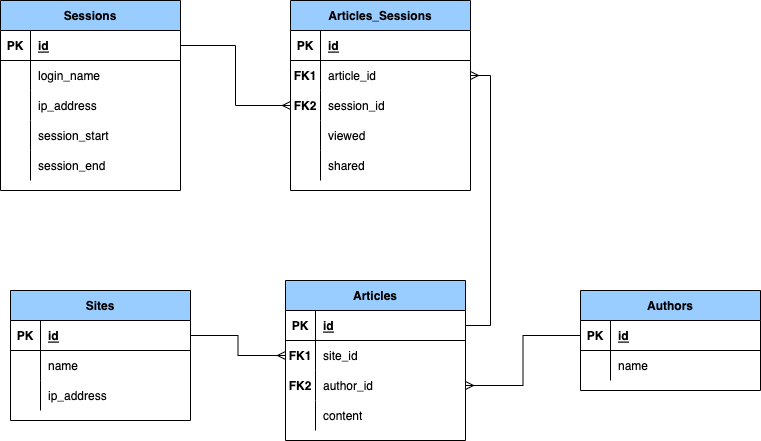

The diagram above was exported from draw.io. Its source (the exported page's mxGraphModel, read from the mxfile embedded in the PNG):
<mxGraphModel dx="946" dy="672" grid="1" gridSize="10" guides="1" tooltips="1" connect="1" arrows="1" fold="1" page="1" pageScale="1" pageWidth="850" pageHeight="1100" math="0" shadow="0">
  <root>
    <mxCell id="0" />
    <mxCell id="1" parent="0" />
    <mxCell id="93qsfNuPihQqWfIKKyIM-1" value="Sites" style="shape=table;startSize=30;container=1;collapsible=1;childLayout=tableLayout;fixedRows=1;rowLines=0;fontStyle=1;align=center;resizeLast=1;fillColor=#99CCFF;" parent="1" vertex="1">
      <mxGeometry x="60" y="400" width="180" height="130" as="geometry" />
    </mxCell>
    <mxCell id="93qsfNuPihQqWfIKKyIM-2" value="" style="shape=tableRow;horizontal=0;startSize=0;swimlaneHead=0;swimlaneBody=0;fillColor=none;collapsible=0;dropTarget=0;points=[[0,0.5],[1,0.5]];portConstraint=eastwest;top=0;left=0;right=0;bottom=1;" parent="93qsfNuPihQqWfIKKyIM-1" vertex="1">
      <mxGeometry y="30" width="180" height="30" as="geometry" />
    </mxCell>
    <mxCell id="93qsfNuPihQqWfIKKyIM-3" value="PK" style="shape=partialRectangle;connectable=0;fillColor=none;top=0;left=0;bottom=0;right=0;fontStyle=1;overflow=hidden;" parent="93qsfNuPihQqWfIKKyIM-2" vertex="1">
      <mxGeometry width="30" height="30" as="geometry">
        <mxRectangle width="30" height="30" as="alternateBounds" />
      </mxGeometry>
    </mxCell>
    <mxCell id="93qsfNuPihQqWfIKKyIM-4" value="id" style="shape=partialRectangle;connectable=0;fillColor=none;top=0;left=0;bottom=0;right=0;align=left;spacingLeft=6;fontStyle=5;overflow=hidden;" parent="93qsfNuPihQqWfIKKyIM-2" vertex="1">
      <mxGeometry x="30" width="150" height="30" as="geometry">
        <mxRectangle width="150" height="30" as="alternateBounds" />
      </mxGeometry>
    </mxCell>
    <mxCell id="93qsfNuPihQqWfIKKyIM-5" value="" style="shape=tableRow;horizontal=0;startSize=0;swimlaneHead=0;swimlaneBody=0;fillColor=none;collapsible=0;dropTarget=0;points=[[0,0.5],[1,0.5]];portConstraint=eastwest;top=0;left=0;right=0;bottom=0;" parent="93qsfNuPihQqWfIKKyIM-1" vertex="1">
      <mxGeometry y="60" width="180" height="30" as="geometry" />
    </mxCell>
    <mxCell id="93qsfNuPihQqWfIKKyIM-6" value="" style="shape=partialRectangle;connectable=0;fillColor=none;top=0;left=0;bottom=0;right=0;editable=1;overflow=hidden;" parent="93qsfNuPihQqWfIKKyIM-5" vertex="1">
      <mxGeometry width="30" height="30" as="geometry">
        <mxRectangle width="30" height="30" as="alternateBounds" />
      </mxGeometry>
    </mxCell>
    <mxCell id="93qsfNuPihQqWfIKKyIM-7" value="name" style="shape=partialRectangle;connectable=0;fillColor=none;top=0;left=0;bottom=0;right=0;align=left;spacingLeft=6;overflow=hidden;" parent="93qsfNuPihQqWfIKKyIM-5" vertex="1">
      <mxGeometry x="30" width="150" height="30" as="geometry">
        <mxRectangle width="150" height="30" as="alternateBounds" />
      </mxGeometry>
    </mxCell>
    <mxCell id="93qsfNuPihQqWfIKKyIM-8" value="" style="shape=tableRow;horizontal=0;startSize=0;swimlaneHead=0;swimlaneBody=0;fillColor=none;collapsible=0;dropTarget=0;points=[[0,0.5],[1,0.5]];portConstraint=eastwest;top=0;left=0;right=0;bottom=0;" parent="93qsfNuPihQqWfIKKyIM-1" vertex="1">
      <mxGeometry y="90" width="180" height="30" as="geometry" />
    </mxCell>
    <mxCell id="93qsfNuPihQqWfIKKyIM-9" value="" style="shape=partialRectangle;connectable=0;fillColor=none;top=0;left=0;bottom=0;right=0;editable=1;overflow=hidden;" parent="93qsfNuPihQqWfIKKyIM-8" vertex="1">
      <mxGeometry width="30" height="30" as="geometry">
        <mxRectangle width="30" height="30" as="alternateBounds" />
      </mxGeometry>
    </mxCell>
    <mxCell id="93qsfNuPihQqWfIKKyIM-10" value="ip_address" style="shape=partialRectangle;connectable=0;fillColor=none;top=0;left=0;bottom=0;right=0;align=left;spacingLeft=6;overflow=hidden;" parent="93qsfNuPihQqWfIKKyIM-8" vertex="1">
      <mxGeometry x="30" width="150" height="30" as="geometry">
        <mxRectangle width="150" height="30" as="alternateBounds" />
      </mxGeometry>
    </mxCell>
    <mxCell id="93qsfNuPihQqWfIKKyIM-14" value="Articles" style="shape=table;startSize=30;container=1;collapsible=1;childLayout=tableLayout;fixedRows=1;rowLines=0;fontStyle=1;align=center;resizeLast=1;fillColor=#99CCFF;" parent="1" vertex="1">
      <mxGeometry x="335" y="390" width="180" height="160" as="geometry" />
    </mxCell>
    <mxCell id="93qsfNuPihQqWfIKKyIM-15" value="" style="shape=tableRow;horizontal=0;startSize=0;swimlaneHead=0;swimlaneBody=0;fillColor=none;collapsible=0;dropTarget=0;points=[[0,0.5],[1,0.5]];portConstraint=eastwest;top=0;left=0;right=0;bottom=1;" parent="93qsfNuPihQqWfIKKyIM-14" vertex="1">
      <mxGeometry y="30" width="180" height="30" as="geometry" />
    </mxCell>
    <mxCell id="93qsfNuPihQqWfIKKyIM-16" value="PK" style="shape=partialRectangle;connectable=0;fillColor=none;top=0;left=0;bottom=0;right=0;fontStyle=1;overflow=hidden;" parent="93qsfNuPihQqWfIKKyIM-15" vertex="1">
      <mxGeometry width="30" height="30" as="geometry">
        <mxRectangle width="30" height="30" as="alternateBounds" />
      </mxGeometry>
    </mxCell>
    <mxCell id="93qsfNuPihQqWfIKKyIM-17" value="id" style="shape=partialRectangle;connectable=0;fillColor=none;top=0;left=0;bottom=0;right=0;align=left;spacingLeft=6;fontStyle=5;overflow=hidden;" parent="93qsfNuPihQqWfIKKyIM-15" vertex="1">
      <mxGeometry x="30" width="150" height="30" as="geometry">
        <mxRectangle width="150" height="30" as="alternateBounds" />
      </mxGeometry>
    </mxCell>
    <mxCell id="93qsfNuPihQqWfIKKyIM-18" value="" style="shape=tableRow;horizontal=0;startSize=0;swimlaneHead=0;swimlaneBody=0;fillColor=none;collapsible=0;dropTarget=0;points=[[0,0.5],[1,0.5]];portConstraint=eastwest;top=0;left=0;right=0;bottom=0;" parent="93qsfNuPihQqWfIKKyIM-14" vertex="1">
      <mxGeometry y="60" width="180" height="30" as="geometry" />
    </mxCell>
    <mxCell id="93qsfNuPihQqWfIKKyIM-19" value="FK1" style="shape=partialRectangle;connectable=0;fillColor=none;top=0;left=0;bottom=0;right=0;editable=1;overflow=hidden;fontStyle=1" parent="93qsfNuPihQqWfIKKyIM-18" vertex="1">
      <mxGeometry width="30" height="30" as="geometry">
        <mxRectangle width="30" height="30" as="alternateBounds" />
      </mxGeometry>
    </mxCell>
    <mxCell id="93qsfNuPihQqWfIKKyIM-20" value="site_id" style="shape=partialRectangle;connectable=0;fillColor=none;top=0;left=0;bottom=0;right=0;align=left;spacingLeft=6;overflow=hidden;" parent="93qsfNuPihQqWfIKKyIM-18" vertex="1">
      <mxGeometry x="30" width="150" height="30" as="geometry">
        <mxRectangle width="150" height="30" as="alternateBounds" />
      </mxGeometry>
    </mxCell>
    <mxCell id="93qsfNuPihQqWfIKKyIM-21" value="" style="shape=tableRow;horizontal=0;startSize=0;swimlaneHead=0;swimlaneBody=0;fillColor=none;collapsible=0;dropTarget=0;points=[[0,0.5],[1,0.5]];portConstraint=eastwest;top=0;left=0;right=0;bottom=0;" parent="93qsfNuPihQqWfIKKyIM-14" vertex="1">
      <mxGeometry y="90" width="180" height="30" as="geometry" />
    </mxCell>
    <mxCell id="93qsfNuPihQqWfIKKyIM-22" value="FK2" style="shape=partialRectangle;connectable=0;fillColor=none;top=0;left=0;bottom=0;right=0;editable=1;overflow=hidden;fontStyle=1" parent="93qsfNuPihQqWfIKKyIM-21" vertex="1">
      <mxGeometry width="30" height="30" as="geometry">
        <mxRectangle width="30" height="30" as="alternateBounds" />
      </mxGeometry>
    </mxCell>
    <mxCell id="93qsfNuPihQqWfIKKyIM-23" value="author_id" style="shape=partialRectangle;connectable=0;fillColor=none;top=0;left=0;bottom=0;right=0;align=left;spacingLeft=6;overflow=hidden;" parent="93qsfNuPihQqWfIKKyIM-21" vertex="1">
      <mxGeometry x="30" width="150" height="30" as="geometry">
        <mxRectangle width="150" height="30" as="alternateBounds" />
      </mxGeometry>
    </mxCell>
    <mxCell id="93qsfNuPihQqWfIKKyIM-24" value="" style="shape=tableRow;horizontal=0;startSize=0;swimlaneHead=0;swimlaneBody=0;fillColor=none;collapsible=0;dropTarget=0;points=[[0,0.5],[1,0.5]];portConstraint=eastwest;top=0;left=0;right=0;bottom=0;" parent="93qsfNuPihQqWfIKKyIM-14" vertex="1">
      <mxGeometry y="120" width="180" height="30" as="geometry" />
    </mxCell>
    <mxCell id="93qsfNuPihQqWfIKKyIM-25" value="" style="shape=partialRectangle;connectable=0;fillColor=none;top=0;left=0;bottom=0;right=0;editable=1;overflow=hidden;" parent="93qsfNuPihQqWfIKKyIM-24" vertex="1">
      <mxGeometry width="30" height="30" as="geometry">
        <mxRectangle width="30" height="30" as="alternateBounds" />
      </mxGeometry>
    </mxCell>
    <mxCell id="93qsfNuPihQqWfIKKyIM-26" value="content" style="shape=partialRectangle;connectable=0;fillColor=none;top=0;left=0;bottom=0;right=0;align=left;spacingLeft=6;overflow=hidden;" parent="93qsfNuPihQqWfIKKyIM-24" vertex="1">
      <mxGeometry x="30" width="150" height="30" as="geometry">
        <mxRectangle width="150" height="30" as="alternateBounds" />
      </mxGeometry>
    </mxCell>
    <mxCell id="93qsfNuPihQqWfIKKyIM-27" value="Authors" style="shape=table;startSize=30;container=1;collapsible=1;childLayout=tableLayout;fixedRows=1;rowLines=0;fontStyle=1;align=center;resizeLast=1;fillColor=#99CCFF;" parent="1" vertex="1">
      <mxGeometry x="630" y="400" width="180" height="100" as="geometry" />
    </mxCell>
    <mxCell id="93qsfNuPihQqWfIKKyIM-28" value="" style="shape=tableRow;horizontal=0;startSize=0;swimlaneHead=0;swimlaneBody=0;fillColor=none;collapsible=0;dropTarget=0;points=[[0,0.5],[1,0.5]];portConstraint=eastwest;top=0;left=0;right=0;bottom=1;" parent="93qsfNuPihQqWfIKKyIM-27" vertex="1">
      <mxGeometry y="30" width="180" height="30" as="geometry" />
    </mxCell>
    <mxCell id="93qsfNuPihQqWfIKKyIM-29" value="PK" style="shape=partialRectangle;connectable=0;fillColor=none;top=0;left=0;bottom=0;right=0;fontStyle=1;overflow=hidden;" parent="93qsfNuPihQqWfIKKyIM-28" vertex="1">
      <mxGeometry width="30" height="30" as="geometry">
        <mxRectangle width="30" height="30" as="alternateBounds" />
      </mxGeometry>
    </mxCell>
    <mxCell id="93qsfNuPihQqWfIKKyIM-30" value="id" style="shape=partialRectangle;connectable=0;fillColor=none;top=0;left=0;bottom=0;right=0;align=left;spacingLeft=6;fontStyle=5;overflow=hidden;" parent="93qsfNuPihQqWfIKKyIM-28" vertex="1">
      <mxGeometry x="30" width="150" height="30" as="geometry">
        <mxRectangle width="150" height="30" as="alternateBounds" />
      </mxGeometry>
    </mxCell>
    <mxCell id="93qsfNuPihQqWfIKKyIM-31" value="" style="shape=tableRow;horizontal=0;startSize=0;swimlaneHead=0;swimlaneBody=0;fillColor=none;collapsible=0;dropTarget=0;points=[[0,0.5],[1,0.5]];portConstraint=eastwest;top=0;left=0;right=0;bottom=0;" parent="93qsfNuPihQqWfIKKyIM-27" vertex="1">
      <mxGeometry y="60" width="180" height="30" as="geometry" />
    </mxCell>
    <mxCell id="93qsfNuPihQqWfIKKyIM-32" value="" style="shape=partialRectangle;connectable=0;fillColor=none;top=0;left=0;bottom=0;right=0;editable=1;overflow=hidden;" parent="93qsfNuPihQqWfIKKyIM-31" vertex="1">
      <mxGeometry width="30" height="30" as="geometry">
        <mxRectangle width="30" height="30" as="alternateBounds" />
      </mxGeometry>
    </mxCell>
    <mxCell id="93qsfNuPihQqWfIKKyIM-33" value="name" style="shape=partialRectangle;connectable=0;fillColor=none;top=0;left=0;bottom=0;right=0;align=left;spacingLeft=6;overflow=hidden;" parent="93qsfNuPihQqWfIKKyIM-31" vertex="1">
      <mxGeometry x="30" width="150" height="30" as="geometry">
        <mxRectangle width="150" height="30" as="alternateBounds" />
      </mxGeometry>
    </mxCell>
    <mxCell id="93qsfNuPihQqWfIKKyIM-40" value="Sessions" style="shape=table;startSize=30;container=1;collapsible=1;childLayout=tableLayout;fixedRows=1;rowLines=0;fontStyle=1;align=center;resizeLast=1;fillColor=#99CCFF;" parent="1" vertex="1">
      <mxGeometry x="50" y="110" width="180" height="190" as="geometry" />
    </mxCell>
    <mxCell id="93qsfNuPihQqWfIKKyIM-41" value="" style="shape=tableRow;horizontal=0;startSize=0;swimlaneHead=0;swimlaneBody=0;fillColor=none;collapsible=0;dropTarget=0;points=[[0,0.5],[1,0.5]];portConstraint=eastwest;top=0;left=0;right=0;bottom=1;" parent="93qsfNuPihQqWfIKKyIM-40" vertex="1">
      <mxGeometry y="30" width="180" height="30" as="geometry" />
    </mxCell>
    <mxCell id="93qsfNuPihQqWfIKKyIM-42" value="PK" style="shape=partialRectangle;connectable=0;fillColor=none;top=0;left=0;bottom=0;right=0;fontStyle=1;overflow=hidden;" parent="93qsfNuPihQqWfIKKyIM-41" vertex="1">
      <mxGeometry width="30" height="30" as="geometry">
        <mxRectangle width="30" height="30" as="alternateBounds" />
      </mxGeometry>
    </mxCell>
    <mxCell id="93qsfNuPihQqWfIKKyIM-43" value="id" style="shape=partialRectangle;connectable=0;fillColor=none;top=0;left=0;bottom=0;right=0;align=left;spacingLeft=6;fontStyle=5;overflow=hidden;" parent="93qsfNuPihQqWfIKKyIM-41" vertex="1">
      <mxGeometry x="30" width="150" height="30" as="geometry">
        <mxRectangle width="150" height="30" as="alternateBounds" />
      </mxGeometry>
    </mxCell>
    <mxCell id="93qsfNuPihQqWfIKKyIM-44" value="" style="shape=tableRow;horizontal=0;startSize=0;swimlaneHead=0;swimlaneBody=0;fillColor=none;collapsible=0;dropTarget=0;points=[[0,0.5],[1,0.5]];portConstraint=eastwest;top=0;left=0;right=0;bottom=0;" parent="93qsfNuPihQqWfIKKyIM-40" vertex="1">
      <mxGeometry y="60" width="180" height="30" as="geometry" />
    </mxCell>
    <mxCell id="93qsfNuPihQqWfIKKyIM-45" value="" style="shape=partialRectangle;connectable=0;fillColor=none;top=0;left=0;bottom=0;right=0;editable=1;overflow=hidden;" parent="93qsfNuPihQqWfIKKyIM-44" vertex="1">
      <mxGeometry width="30" height="30" as="geometry">
        <mxRectangle width="30" height="30" as="alternateBounds" />
      </mxGeometry>
    </mxCell>
    <mxCell id="93qsfNuPihQqWfIKKyIM-46" value="login_name" style="shape=partialRectangle;connectable=0;fillColor=none;top=0;left=0;bottom=0;right=0;align=left;spacingLeft=6;overflow=hidden;" parent="93qsfNuPihQqWfIKKyIM-44" vertex="1">
      <mxGeometry x="30" width="150" height="30" as="geometry">
        <mxRectangle width="150" height="30" as="alternateBounds" />
      </mxGeometry>
    </mxCell>
    <mxCell id="93qsfNuPihQqWfIKKyIM-47" value="" style="shape=tableRow;horizontal=0;startSize=0;swimlaneHead=0;swimlaneBody=0;fillColor=none;collapsible=0;dropTarget=0;points=[[0,0.5],[1,0.5]];portConstraint=eastwest;top=0;left=0;right=0;bottom=0;" parent="93qsfNuPihQqWfIKKyIM-40" vertex="1">
      <mxGeometry y="90" width="180" height="30" as="geometry" />
    </mxCell>
    <mxCell id="93qsfNuPihQqWfIKKyIM-48" value="" style="shape=partialRectangle;connectable=0;fillColor=none;top=0;left=0;bottom=0;right=0;editable=1;overflow=hidden;" parent="93qsfNuPihQqWfIKKyIM-47" vertex="1">
      <mxGeometry width="30" height="30" as="geometry">
        <mxRectangle width="30" height="30" as="alternateBounds" />
      </mxGeometry>
    </mxCell>
    <mxCell id="93qsfNuPihQqWfIKKyIM-49" value="ip_address" style="shape=partialRectangle;connectable=0;fillColor=none;top=0;left=0;bottom=0;right=0;align=left;spacingLeft=6;overflow=hidden;" parent="93qsfNuPihQqWfIKKyIM-47" vertex="1">
      <mxGeometry x="30" width="150" height="30" as="geometry">
        <mxRectangle width="150" height="30" as="alternateBounds" />
      </mxGeometry>
    </mxCell>
    <mxCell id="93qsfNuPihQqWfIKKyIM-50" value="" style="shape=tableRow;horizontal=0;startSize=0;swimlaneHead=0;swimlaneBody=0;fillColor=none;collapsible=0;dropTarget=0;points=[[0,0.5],[1,0.5]];portConstraint=eastwest;top=0;left=0;right=0;bottom=0;" parent="93qsfNuPihQqWfIKKyIM-40" vertex="1">
      <mxGeometry y="120" width="180" height="30" as="geometry" />
    </mxCell>
    <mxCell id="93qsfNuPihQqWfIKKyIM-51" value="" style="shape=partialRectangle;connectable=0;fillColor=none;top=0;left=0;bottom=0;right=0;editable=1;overflow=hidden;" parent="93qsfNuPihQqWfIKKyIM-50" vertex="1">
      <mxGeometry width="30" height="30" as="geometry">
        <mxRectangle width="30" height="30" as="alternateBounds" />
      </mxGeometry>
    </mxCell>
    <mxCell id="93qsfNuPihQqWfIKKyIM-52" value="session_start" style="shape=partialRectangle;connectable=0;fillColor=none;top=0;left=0;bottom=0;right=0;align=left;spacingLeft=6;overflow=hidden;" parent="93qsfNuPihQqWfIKKyIM-50" vertex="1">
      <mxGeometry x="30" width="150" height="30" as="geometry">
        <mxRectangle width="150" height="30" as="alternateBounds" />
      </mxGeometry>
    </mxCell>
    <mxCell id="93qsfNuPihQqWfIKKyIM-103" value="" style="shape=tableRow;horizontal=0;startSize=0;swimlaneHead=0;swimlaneBody=0;fillColor=none;collapsible=0;dropTarget=0;points=[[0,0.5],[1,0.5]];portConstraint=eastwest;top=0;left=0;right=0;bottom=0;" parent="93qsfNuPihQqWfIKKyIM-40" vertex="1">
      <mxGeometry y="150" width="180" height="30" as="geometry" />
    </mxCell>
    <mxCell id="93qsfNuPihQqWfIKKyIM-104" value="" style="shape=partialRectangle;connectable=0;fillColor=none;top=0;left=0;bottom=0;right=0;editable=1;overflow=hidden;" parent="93qsfNuPihQqWfIKKyIM-103" vertex="1">
      <mxGeometry width="30" height="30" as="geometry">
        <mxRectangle width="30" height="30" as="alternateBounds" />
      </mxGeometry>
    </mxCell>
    <mxCell id="93qsfNuPihQqWfIKKyIM-105" value="session_end" style="shape=partialRectangle;connectable=0;fillColor=none;top=0;left=0;bottom=0;right=0;align=left;spacingLeft=6;overflow=hidden;" parent="93qsfNuPihQqWfIKKyIM-103" vertex="1">
      <mxGeometry x="30" width="150" height="30" as="geometry">
        <mxRectangle width="150" height="30" as="alternateBounds" />
      </mxGeometry>
    </mxCell>
    <mxCell id="93qsfNuPihQqWfIKKyIM-53" value="Articles_Sessions" style="shape=table;startSize=30;container=1;collapsible=1;childLayout=tableLayout;fixedRows=1;rowLines=0;fontStyle=1;align=center;resizeLast=1;fillColor=#99CCFF;" parent="1" vertex="1">
      <mxGeometry x="340" y="110" width="180" height="190" as="geometry" />
    </mxCell>
    <mxCell id="93qsfNuPihQqWfIKKyIM-54" value="" style="shape=tableRow;horizontal=0;startSize=0;swimlaneHead=0;swimlaneBody=0;fillColor=none;collapsible=0;dropTarget=0;points=[[0,0.5],[1,0.5]];portConstraint=eastwest;top=0;left=0;right=0;bottom=1;" parent="93qsfNuPihQqWfIKKyIM-53" vertex="1">
      <mxGeometry y="30" width="180" height="30" as="geometry" />
    </mxCell>
    <mxCell id="93qsfNuPihQqWfIKKyIM-55" value="PK" style="shape=partialRectangle;connectable=0;fillColor=none;top=0;left=0;bottom=0;right=0;fontStyle=1;overflow=hidden;" parent="93qsfNuPihQqWfIKKyIM-54" vertex="1">
      <mxGeometry width="30" height="30" as="geometry">
        <mxRectangle width="30" height="30" as="alternateBounds" />
      </mxGeometry>
    </mxCell>
    <mxCell id="93qsfNuPihQqWfIKKyIM-56" value="id" style="shape=partialRectangle;connectable=0;fillColor=none;top=0;left=0;bottom=0;right=0;align=left;spacingLeft=6;fontStyle=5;overflow=hidden;" parent="93qsfNuPihQqWfIKKyIM-54" vertex="1">
      <mxGeometry x="30" width="150" height="30" as="geometry">
        <mxRectangle width="150" height="30" as="alternateBounds" />
      </mxGeometry>
    </mxCell>
    <mxCell id="93qsfNuPihQqWfIKKyIM-57" value="" style="shape=tableRow;horizontal=0;startSize=0;swimlaneHead=0;swimlaneBody=0;fillColor=none;collapsible=0;dropTarget=0;points=[[0,0.5],[1,0.5]];portConstraint=eastwest;top=0;left=0;right=0;bottom=0;" parent="93qsfNuPihQqWfIKKyIM-53" vertex="1">
      <mxGeometry y="60" width="180" height="30" as="geometry" />
    </mxCell>
    <mxCell id="93qsfNuPihQqWfIKKyIM-58" value="FK1" style="shape=partialRectangle;connectable=0;fillColor=none;top=0;left=0;bottom=0;right=0;editable=1;overflow=hidden;fontStyle=1" parent="93qsfNuPihQqWfIKKyIM-57" vertex="1">
      <mxGeometry width="30" height="30" as="geometry">
        <mxRectangle width="30" height="30" as="alternateBounds" />
      </mxGeometry>
    </mxCell>
    <mxCell id="93qsfNuPihQqWfIKKyIM-59" value="article_id" style="shape=partialRectangle;connectable=0;fillColor=none;top=0;left=0;bottom=0;right=0;align=left;spacingLeft=6;overflow=hidden;" parent="93qsfNuPihQqWfIKKyIM-57" vertex="1">
      <mxGeometry x="30" width="150" height="30" as="geometry">
        <mxRectangle width="150" height="30" as="alternateBounds" />
      </mxGeometry>
    </mxCell>
    <mxCell id="93qsfNuPihQqWfIKKyIM-60" value="" style="shape=tableRow;horizontal=0;startSize=0;swimlaneHead=0;swimlaneBody=0;fillColor=none;collapsible=0;dropTarget=0;points=[[0,0.5],[1,0.5]];portConstraint=eastwest;top=0;left=0;right=0;bottom=0;" parent="93qsfNuPihQqWfIKKyIM-53" vertex="1">
      <mxGeometry y="90" width="180" height="30" as="geometry" />
    </mxCell>
    <mxCell id="93qsfNuPihQqWfIKKyIM-61" value="FK2" style="shape=partialRectangle;connectable=0;fillColor=none;top=0;left=0;bottom=0;right=0;editable=1;overflow=hidden;fontStyle=1" parent="93qsfNuPihQqWfIKKyIM-60" vertex="1">
      <mxGeometry width="30" height="30" as="geometry">
        <mxRectangle width="30" height="30" as="alternateBounds" />
      </mxGeometry>
    </mxCell>
    <mxCell id="93qsfNuPihQqWfIKKyIM-62" value="session_id" style="shape=partialRectangle;connectable=0;fillColor=none;top=0;left=0;bottom=0;right=0;align=left;spacingLeft=6;overflow=hidden;" parent="93qsfNuPihQqWfIKKyIM-60" vertex="1">
      <mxGeometry x="30" width="150" height="30" as="geometry">
        <mxRectangle width="150" height="30" as="alternateBounds" />
      </mxGeometry>
    </mxCell>
    <mxCell id="93qsfNuPihQqWfIKKyIM-63" value="" style="shape=tableRow;horizontal=0;startSize=0;swimlaneHead=0;swimlaneBody=0;fillColor=none;collapsible=0;dropTarget=0;points=[[0,0.5],[1,0.5]];portConstraint=eastwest;top=0;left=0;right=0;bottom=0;" parent="93qsfNuPihQqWfIKKyIM-53" vertex="1">
      <mxGeometry y="120" width="180" height="30" as="geometry" />
    </mxCell>
    <mxCell id="93qsfNuPihQqWfIKKyIM-64" value="" style="shape=partialRectangle;connectable=0;fillColor=none;top=0;left=0;bottom=0;right=0;editable=1;overflow=hidden;" parent="93qsfNuPihQqWfIKKyIM-63" vertex="1">
      <mxGeometry width="30" height="30" as="geometry">
        <mxRectangle width="30" height="30" as="alternateBounds" />
      </mxGeometry>
    </mxCell>
    <mxCell id="93qsfNuPihQqWfIKKyIM-65" value="viewed" style="shape=partialRectangle;connectable=0;fillColor=none;top=0;left=0;bottom=0;right=0;align=left;spacingLeft=6;overflow=hidden;" parent="93qsfNuPihQqWfIKKyIM-63" vertex="1">
      <mxGeometry x="30" width="150" height="30" as="geometry">
        <mxRectangle width="150" height="30" as="alternateBounds" />
      </mxGeometry>
    </mxCell>
    <mxCell id="93qsfNuPihQqWfIKKyIM-66" value="" style="shape=tableRow;horizontal=0;startSize=0;swimlaneHead=0;swimlaneBody=0;fillColor=none;collapsible=0;dropTarget=0;points=[[0,0.5],[1,0.5]];portConstraint=eastwest;top=0;left=0;right=0;bottom=0;" parent="93qsfNuPihQqWfIKKyIM-53" vertex="1">
      <mxGeometry y="150" width="180" height="30" as="geometry" />
    </mxCell>
    <mxCell id="93qsfNuPihQqWfIKKyIM-67" value="" style="shape=partialRectangle;connectable=0;fillColor=none;top=0;left=0;bottom=0;right=0;editable=1;overflow=hidden;" parent="93qsfNuPihQqWfIKKyIM-66" vertex="1">
      <mxGeometry width="30" height="30" as="geometry">
        <mxRectangle width="30" height="30" as="alternateBounds" />
      </mxGeometry>
    </mxCell>
    <mxCell id="93qsfNuPihQqWfIKKyIM-68" value="shared" style="shape=partialRectangle;connectable=0;fillColor=none;top=0;left=0;bottom=0;right=0;align=left;spacingLeft=6;overflow=hidden;" parent="93qsfNuPihQqWfIKKyIM-66" vertex="1">
      <mxGeometry x="30" width="150" height="30" as="geometry">
        <mxRectangle width="150" height="30" as="alternateBounds" />
      </mxGeometry>
    </mxCell>
    <mxCell id="93qsfNuPihQqWfIKKyIM-69" style="edgeStyle=orthogonalEdgeStyle;rounded=0;orthogonalLoop=1;jettySize=auto;html=1;entryX=0;entryY=0.5;entryDx=0;entryDy=0;endArrow=ERmany;endFill=0;" parent="1" source="93qsfNuPihQqWfIKKyIM-41" target="93qsfNuPihQqWfIKKyIM-60" edge="1">
      <mxGeometry relative="1" as="geometry" />
    </mxCell>
    <mxCell id="93qsfNuPihQqWfIKKyIM-99" style="edgeStyle=orthogonalEdgeStyle;rounded=0;orthogonalLoop=1;jettySize=auto;html=1;entryX=1;entryY=0.5;entryDx=0;entryDy=0;endArrow=ERmany;endFill=0;" parent="1" source="93qsfNuPihQqWfIKKyIM-28" target="93qsfNuPihQqWfIKKyIM-21" edge="1">
      <mxGeometry relative="1" as="geometry" />
    </mxCell>
    <mxCell id="93qsfNuPihQqWfIKKyIM-100" style="edgeStyle=orthogonalEdgeStyle;rounded=0;orthogonalLoop=1;jettySize=auto;html=1;endArrow=ERmany;endFill=0;" parent="1" source="93qsfNuPihQqWfIKKyIM-2" target="93qsfNuPihQqWfIKKyIM-18" edge="1">
      <mxGeometry relative="1" as="geometry" />
    </mxCell>
    <mxCell id="93qsfNuPihQqWfIKKyIM-102" style="edgeStyle=orthogonalEdgeStyle;rounded=0;orthogonalLoop=1;jettySize=auto;html=1;entryX=1;entryY=0.5;entryDx=0;entryDy=0;endArrow=ERmany;endFill=0;" parent="1" source="93qsfNuPihQqWfIKKyIM-15" target="93qsfNuPihQqWfIKKyIM-57" edge="1">
      <mxGeometry relative="1" as="geometry" />
    </mxCell>
  </root>
</mxGraphModel>